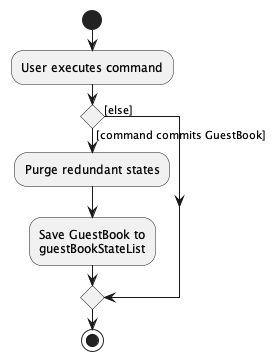

The diagram above was rendered by PlantUML. Its source (embedded in the PNG):
@startuml
start
:User executes command;

'Since the beta syntax does not support placing the condition outside the
'diamond we place it as the true branch instead.

if () then ([command commits GuestBook])
    :Purge redundant states;
    :Save GuestBook to
    guestBookStateList;
else ([else])
endif
stop
@enduml